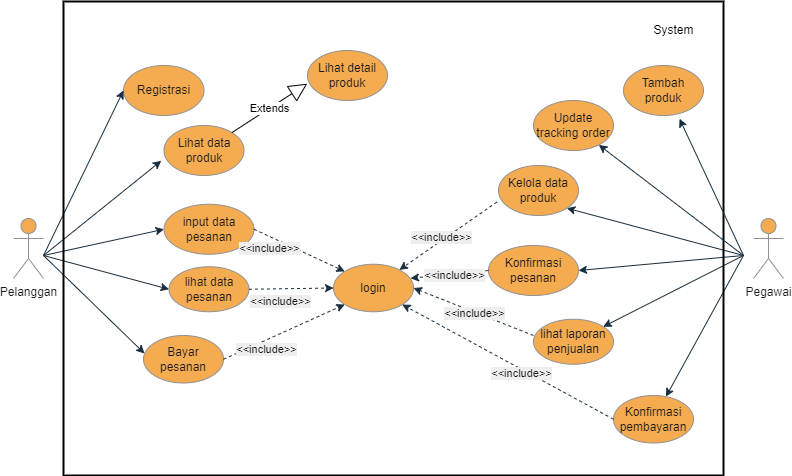

The diagram above was exported from draw.io. Its source (the exported page's mxGraphModel, read from the mxfile embedded in the PNG):
<mxGraphModel dx="1222" dy="1719" grid="1" gridSize="10" guides="1" tooltips="1" connect="1" arrows="1" fold="1" page="1" pageScale="1" pageWidth="827" pageHeight="1169" math="0" shadow="0">
  <root>
    <mxCell id="0" />
    <mxCell id="1" parent="0" />
    <mxCell id="8kf87a_IorkO4BPfY8kS-1" value="Pelanggan" style="shape=umlActor;verticalLabelPosition=bottom;verticalAlign=top;html=1;outlineConnect=0;fillColor=#F5AB50;strokeColor=#909090;fontColor=#1A1A1A;" parent="1" vertex="1">
      <mxGeometry x="40" y="-367" width="30" height="60" as="geometry" />
    </mxCell>
    <mxCell id="8kf87a_IorkO4BPfY8kS-2" value="login" style="ellipse;whiteSpace=wrap;html=1;fillColor=#F5AB50;strokeColor=#909090;fontColor=#1A1A1A;" parent="1" vertex="1">
      <mxGeometry x="360" y="-321.25" width="80" height="47.5" as="geometry" />
    </mxCell>
    <mxCell id="8kf87a_IorkO4BPfY8kS-3" value="lihat data pesanan" style="ellipse;whiteSpace=wrap;html=1;fillColor=#F5AB50;strokeColor=#909090;fontColor=#1A1A1A;" parent="1" vertex="1">
      <mxGeometry x="195.5" y="-318.75" width="80" height="45" as="geometry" />
    </mxCell>
    <mxCell id="8kf87a_IorkO4BPfY8kS-4" value="Lihat data produk" style="ellipse;whiteSpace=wrap;html=1;fillColor=#F5AB50;strokeColor=#909090;fontColor=#1A1A1A;" parent="1" vertex="1">
      <mxGeometry x="190.5" y="-460" width="80" height="50" as="geometry" />
    </mxCell>
    <mxCell id="8kf87a_IorkO4BPfY8kS-5" value="input data pesanan" style="ellipse;whiteSpace=wrap;html=1;fillColor=#F5AB50;strokeColor=#909090;fontColor=#1A1A1A;" parent="1" vertex="1">
      <mxGeometry x="190.5" y="-381.25" width="90" height="50" as="geometry" />
    </mxCell>
    <mxCell id="8kf87a_IorkO4BPfY8kS-6" value="Bayar pesanan" style="ellipse;whiteSpace=wrap;html=1;fillColor=#F5AB50;strokeColor=#909090;fontColor=#1A1A1A;" parent="1" vertex="1">
      <mxGeometry x="170" y="-250" width="80" height="47.5" as="geometry" />
    </mxCell>
    <mxCell id="8kf87a_IorkO4BPfY8kS-9" value="" style="endArrow=classic;html=1;rounded=0;dashed=1;entryX=0;entryY=0;entryDx=0;entryDy=0;labelBackgroundColor=#EEEEEE;strokeColor=#182E3E;fontColor=#1A1A1A;exitX=1;exitY=0.5;exitDx=0;exitDy=0;" parent="1" source="8kf87a_IorkO4BPfY8kS-5" target="8kf87a_IorkO4BPfY8kS-2" edge="1">
      <mxGeometry width="50" height="50" relative="1" as="geometry">
        <mxPoint x="350" y="-440" as="sourcePoint" />
        <mxPoint x="440" y="-460" as="targetPoint" />
      </mxGeometry>
    </mxCell>
    <mxCell id="8kf87a_IorkO4BPfY8kS-10" value="&amp;lt;&amp;lt;include&amp;gt;&amp;gt;" style="edgeLabel;html=1;align=center;verticalAlign=middle;resizable=0;points=[];labelBackgroundColor=#EEEEEE;fontColor=#1A1A1A;" parent="8kf87a_IorkO4BPfY8kS-9" vertex="1" connectable="0">
      <mxGeometry x="-0.0935" relative="1" as="geometry">
        <mxPoint x="-26" as="offset" />
      </mxGeometry>
    </mxCell>
    <mxCell id="8kf87a_IorkO4BPfY8kS-11" value="" style="endArrow=classic;html=1;rounded=0;dashed=1;exitX=1;exitY=0.5;exitDx=0;exitDy=0;labelBackgroundColor=#EEEEEE;strokeColor=#182E3E;fontColor=#1A1A1A;entryX=0;entryY=1;entryDx=0;entryDy=0;" parent="1" source="8kf87a_IorkO4BPfY8kS-6" target="8kf87a_IorkO4BPfY8kS-2" edge="1">
      <mxGeometry width="50" height="50" relative="1" as="geometry">
        <mxPoint x="374" y="-293.48" as="sourcePoint" />
        <mxPoint x="530" y="-320" as="targetPoint" />
      </mxGeometry>
    </mxCell>
    <mxCell id="8kf87a_IorkO4BPfY8kS-12" value="&amp;lt;&amp;lt;include&amp;gt;&amp;gt;" style="edgeLabel;html=1;align=center;verticalAlign=middle;resizable=0;points=[];labelBackgroundColor=#EEEEEE;fontColor=#1A1A1A;" parent="8kf87a_IorkO4BPfY8kS-11" vertex="1" connectable="0">
      <mxGeometry x="-0.2379" relative="1" as="geometry">
        <mxPoint x="-4" y="11" as="offset" />
      </mxGeometry>
    </mxCell>
    <mxCell id="8kf87a_IorkO4BPfY8kS-13" value="" style="endArrow=classic;html=1;rounded=0;dashed=1;exitX=1;exitY=0.5;exitDx=0;exitDy=0;labelBackgroundColor=#EEEEEE;strokeColor=#182E3E;fontColor=#1A1A1A;entryX=0;entryY=0.5;entryDx=0;entryDy=0;" parent="1" source="8kf87a_IorkO4BPfY8kS-3" target="8kf87a_IorkO4BPfY8kS-2" edge="1">
      <mxGeometry width="50" height="50" relative="1" as="geometry">
        <mxPoint x="420" y="-350" as="sourcePoint" />
        <mxPoint x="520" y="-330" as="targetPoint" />
      </mxGeometry>
    </mxCell>
    <mxCell id="8kf87a_IorkO4BPfY8kS-14" value="&amp;lt;&amp;lt;include&amp;gt;&amp;gt;" style="edgeLabel;html=1;align=center;verticalAlign=middle;resizable=0;points=[];labelBackgroundColor=#EEEEEE;fontColor=#1A1A1A;" parent="8kf87a_IorkO4BPfY8kS-13" vertex="1" connectable="0">
      <mxGeometry x="-0.268" y="-3" relative="1" as="geometry">
        <mxPoint y="9" as="offset" />
      </mxGeometry>
    </mxCell>
    <mxCell id="8kf87a_IorkO4BPfY8kS-15" value="" style="endArrow=classic;html=1;rounded=0;labelBackgroundColor=#EEEEEE;strokeColor=#182E3E;fontColor=#1A1A1A;entryX=-0.034;entryY=0.705;entryDx=0;entryDy=0;entryPerimeter=0;" parent="1" target="8kf87a_IorkO4BPfY8kS-4" edge="1">
      <mxGeometry width="50" height="50" relative="1" as="geometry">
        <mxPoint x="70" y="-330" as="sourcePoint" />
        <mxPoint x="150" y="-480" as="targetPoint" />
        <Array as="points" />
      </mxGeometry>
    </mxCell>
    <mxCell id="8kf87a_IorkO4BPfY8kS-16" value="" style="endArrow=classic;html=1;rounded=0;entryX=0;entryY=0.5;entryDx=0;entryDy=0;labelBackgroundColor=#EEEEEE;strokeColor=#182E3E;fontColor=#1A1A1A;" parent="1" target="8kf87a_IorkO4BPfY8kS-5" edge="1">
      <mxGeometry width="50" height="50" relative="1" as="geometry">
        <mxPoint x="70" y="-330" as="sourcePoint" />
        <mxPoint x="160" y="-470" as="targetPoint" />
      </mxGeometry>
    </mxCell>
    <mxCell id="8kf87a_IorkO4BPfY8kS-17" value="" style="endArrow=classic;html=1;rounded=0;labelBackgroundColor=#EEEEEE;strokeColor=#182E3E;fontColor=#1A1A1A;entryX=0;entryY=0.5;entryDx=0;entryDy=0;" parent="1" target="8kf87a_IorkO4BPfY8kS-3" edge="1">
      <mxGeometry width="50" height="50" relative="1" as="geometry">
        <mxPoint x="70" y="-330" as="sourcePoint" />
        <mxPoint x="290" y="-370" as="targetPoint" />
      </mxGeometry>
    </mxCell>
    <mxCell id="8kf87a_IorkO4BPfY8kS-18" value="" style="endArrow=classic;html=1;rounded=0;entryX=0.013;entryY=0.379;entryDx=0;entryDy=0;entryPerimeter=0;labelBackgroundColor=#EEEEEE;strokeColor=#182E3E;fontColor=#1A1A1A;" parent="1" target="8kf87a_IorkO4BPfY8kS-6" edge="1">
      <mxGeometry width="50" height="50" relative="1" as="geometry">
        <mxPoint x="70" y="-330" as="sourcePoint" />
        <mxPoint x="300" y="-360" as="targetPoint" />
      </mxGeometry>
    </mxCell>
    <mxCell id="8kf87a_IorkO4BPfY8kS-19" value="Registrasi" style="ellipse;whiteSpace=wrap;html=1;fillColor=#F5AB50;strokeColor=#909090;fontColor=#1A1A1A;" parent="1" vertex="1">
      <mxGeometry x="150" y="-520" width="80.5" height="50" as="geometry" />
    </mxCell>
    <mxCell id="8kf87a_IorkO4BPfY8kS-20" value="" style="endArrow=classic;html=1;rounded=0;labelBackgroundColor=#EEEEEE;strokeColor=#182E3E;fontColor=#1A1A1A;entryX=0;entryY=0.5;entryDx=0;entryDy=0;" parent="1" target="8kf87a_IorkO4BPfY8kS-19" edge="1">
      <mxGeometry width="50" height="50" relative="1" as="geometry">
        <mxPoint x="70" y="-330" as="sourcePoint" />
        <mxPoint x="272.78" y="-424.75" as="targetPoint" />
        <Array as="points" />
      </mxGeometry>
    </mxCell>
    <mxCell id="8kf87a_IorkO4BPfY8kS-23" value="Pegawai" style="shape=umlActor;verticalLabelPosition=bottom;verticalAlign=top;html=1;outlineConnect=0;fillColor=#F5AB50;strokeColor=#909090;fontColor=#1A1A1A;" parent="1" vertex="1">
      <mxGeometry x="780" y="-367" width="30" height="60" as="geometry" />
    </mxCell>
    <mxCell id="8kf87a_IorkO4BPfY8kS-24" value="lihat laporan penjualan" style="ellipse;whiteSpace=wrap;html=1;fillColor=#F5AB50;strokeColor=#909090;fontColor=#1A1A1A;" parent="1" vertex="1">
      <mxGeometry x="560" y="-266.25" width="80" height="45" as="geometry" />
    </mxCell>
    <mxCell id="8kf87a_IorkO4BPfY8kS-25" value="Kelola data produk" style="ellipse;whiteSpace=wrap;html=1;fillColor=#F5AB50;strokeColor=#909090;fontColor=#1A1A1A;" parent="1" vertex="1">
      <mxGeometry x="525" y="-420" width="80" height="50" as="geometry" />
    </mxCell>
    <mxCell id="8kf87a_IorkO4BPfY8kS-26" value="Konfirmasi pesanan" style="ellipse;whiteSpace=wrap;html=1;fillColor=#F5AB50;strokeColor=#909090;fontColor=#1A1A1A;" parent="1" vertex="1">
      <mxGeometry x="515" y="-340" width="90" height="50" as="geometry" />
    </mxCell>
    <mxCell id="8kf87a_IorkO4BPfY8kS-27" value="Konfirmasi pembayaran" style="ellipse;whiteSpace=wrap;html=1;fillColor=#F5AB50;strokeColor=#909090;fontColor=#1A1A1A;" parent="1" vertex="1">
      <mxGeometry x="640" y="-190" width="80" height="47.5" as="geometry" />
    </mxCell>
    <mxCell id="8kf87a_IorkO4BPfY8kS-28" value="" style="endArrow=classic;html=1;rounded=0;dashed=1;labelBackgroundColor=#EEEEEE;strokeColor=#182E3E;fontColor=#1A1A1A;exitX=-0.019;exitY=0.73;exitDx=0;exitDy=0;exitPerimeter=0;" parent="1" source="8kf87a_IorkO4BPfY8kS-25" target="8kf87a_IorkO4BPfY8kS-2" edge="1">
      <mxGeometry width="50" height="50" relative="1" as="geometry">
        <mxPoint x="580" y="-375" as="sourcePoint" />
        <mxPoint x="490" y="-340" as="targetPoint" />
      </mxGeometry>
    </mxCell>
    <mxCell id="8kf87a_IorkO4BPfY8kS-29" value="&amp;lt;&amp;lt;include&amp;gt;&amp;gt;" style="edgeLabel;html=1;align=center;verticalAlign=middle;resizable=0;points=[];labelBackgroundColor=#EEEEEE;fontColor=#1A1A1A;" parent="8kf87a_IorkO4BPfY8kS-28" vertex="1" connectable="0">
      <mxGeometry x="-0.0414" y="2" relative="1" as="geometry">
        <mxPoint x="-10" y="1" as="offset" />
      </mxGeometry>
    </mxCell>
    <mxCell id="8kf87a_IorkO4BPfY8kS-30" value="" style="endArrow=classic;html=1;rounded=0;dashed=1;labelBackgroundColor=#EEEEEE;strokeColor=#182E3E;fontColor=#1A1A1A;exitX=0;exitY=0.5;exitDx=0;exitDy=0;entryX=0.963;entryY=0.295;entryDx=0;entryDy=0;entryPerimeter=0;" parent="1" source="8kf87a_IorkO4BPfY8kS-26" target="8kf87a_IorkO4BPfY8kS-2" edge="1">
      <mxGeometry width="50" height="50" relative="1" as="geometry">
        <mxPoint x="750" y="-380" as="sourcePoint" />
        <mxPoint x="530" y="-300" as="targetPoint" />
      </mxGeometry>
    </mxCell>
    <mxCell id="8kf87a_IorkO4BPfY8kS-31" value="&amp;lt;&amp;lt;include&amp;gt;&amp;gt;" style="edgeLabel;html=1;align=center;verticalAlign=middle;resizable=0;points=[];labelBackgroundColor=#EEEEEE;fontColor=#1A1A1A;" parent="8kf87a_IorkO4BPfY8kS-30" vertex="1" connectable="0">
      <mxGeometry x="-0.0935" relative="1" as="geometry">
        <mxPoint x="1" y="1" as="offset" />
      </mxGeometry>
    </mxCell>
    <mxCell id="8kf87a_IorkO4BPfY8kS-34" value="" style="endArrow=classic;html=1;rounded=0;dashed=1;labelBackgroundColor=#EEEEEE;strokeColor=#182E3E;fontColor=#1A1A1A;entryX=1;entryY=0.5;entryDx=0;entryDy=0;exitX=0;exitY=0.361;exitDx=0;exitDy=0;exitPerimeter=0;" parent="1" source="8kf87a_IorkO4BPfY8kS-24" target="8kf87a_IorkO4BPfY8kS-2" edge="1">
      <mxGeometry width="50" height="50" relative="1" as="geometry">
        <mxPoint x="550" y="-280" as="sourcePoint" />
        <mxPoint x="460" y="-280" as="targetPoint" />
      </mxGeometry>
    </mxCell>
    <mxCell id="8kf87a_IorkO4BPfY8kS-35" value="&amp;lt;&amp;lt;include&amp;gt;&amp;gt;" style="edgeLabel;html=1;align=center;verticalAlign=middle;resizable=0;points=[];labelBackgroundColor=#EEEEEE;fontColor=#1A1A1A;" parent="8kf87a_IorkO4BPfY8kS-34" vertex="1" connectable="0">
      <mxGeometry x="-0.268" y="-3" relative="1" as="geometry">
        <mxPoint x="-17" y="-2" as="offset" />
      </mxGeometry>
    </mxCell>
    <mxCell id="8kf87a_IorkO4BPfY8kS-36" value="" style="endArrow=classic;html=1;rounded=0;labelBackgroundColor=#EEEEEE;strokeColor=#182E3E;fontColor=#1A1A1A;entryX=1;entryY=1;entryDx=0;entryDy=0;" parent="1" target="8kf87a_IorkO4BPfY8kS-25" edge="1">
      <mxGeometry width="50" height="50" relative="1" as="geometry">
        <mxPoint x="770" y="-330" as="sourcePoint" />
        <mxPoint x="550" y="-420" as="targetPoint" />
        <Array as="points" />
      </mxGeometry>
    </mxCell>
    <mxCell id="8kf87a_IorkO4BPfY8kS-37" value="" style="endArrow=classic;html=1;rounded=0;entryX=1;entryY=0.5;entryDx=0;entryDy=0;labelBackgroundColor=#EEEEEE;strokeColor=#182E3E;fontColor=#1A1A1A;" parent="1" target="8kf87a_IorkO4BPfY8kS-26" edge="1">
      <mxGeometry width="50" height="50" relative="1" as="geometry">
        <mxPoint x="770" y="-330" as="sourcePoint" />
        <mxPoint x="560" y="-410" as="targetPoint" />
      </mxGeometry>
    </mxCell>
    <mxCell id="8kf87a_IorkO4BPfY8kS-38" value="" style="endArrow=classic;html=1;rounded=0;labelBackgroundColor=#EEEEEE;strokeColor=#182E3E;fontColor=#1A1A1A;" parent="1" target="8kf87a_IorkO4BPfY8kS-24" edge="1">
      <mxGeometry width="50" height="50" relative="1" as="geometry">
        <mxPoint x="770" y="-330" as="sourcePoint" />
        <mxPoint x="760" y="-300" as="targetPoint" />
      </mxGeometry>
    </mxCell>
    <mxCell id="8kf87a_IorkO4BPfY8kS-39" value="" style="endArrow=classic;html=1;rounded=0;labelBackgroundColor=#EEEEEE;strokeColor=#182E3E;fontColor=#1A1A1A;" parent="1" target="8kf87a_IorkO4BPfY8kS-27" edge="1">
      <mxGeometry width="50" height="50" relative="1" as="geometry">
        <mxPoint x="770" y="-330" as="sourcePoint" />
        <mxPoint x="470" y="-120" as="targetPoint" />
      </mxGeometry>
    </mxCell>
    <mxCell id="EfPjHKXP-Ihy2M2XqsDN-2" value="" style="rounded=0;whiteSpace=wrap;html=1;fillStyle=auto;strokeWidth=2;fillColor=none;" parent="1" vertex="1">
      <mxGeometry x="90" y="-584" width="660" height="474" as="geometry" />
    </mxCell>
    <mxCell id="EfPjHKXP-Ihy2M2XqsDN-4" value="System" style="text;html=1;align=center;verticalAlign=middle;resizable=0;points=[];autosize=1;strokeColor=none;fillColor=none;" parent="1" vertex="1">
      <mxGeometry x="670" y="-570" width="60" height="30" as="geometry" />
    </mxCell>
    <mxCell id="BY6GSWOcgECuL90mh1lk-1" value="Extends" style="endArrow=block;endSize=16;endFill=0;html=1;rounded=0;entryX=-0.003;entryY=0.665;entryDx=0;entryDy=0;entryPerimeter=0;" parent="1" source="8kf87a_IorkO4BPfY8kS-4" target="BY6GSWOcgECuL90mh1lk-2" edge="1">
      <mxGeometry width="160" relative="1" as="geometry">
        <mxPoint x="330" y="-330" as="sourcePoint" />
        <mxPoint x="490" y="-330" as="targetPoint" />
      </mxGeometry>
    </mxCell>
    <mxCell id="BY6GSWOcgECuL90mh1lk-2" value="Lihat detail produk" style="ellipse;whiteSpace=wrap;html=1;fillColor=#F5AB50;strokeColor=#909090;fontColor=#1A1A1A;" parent="1" vertex="1">
      <mxGeometry x="334" y="-535" width="80" height="50" as="geometry" />
    </mxCell>
    <mxCell id="BY6GSWOcgECuL90mh1lk-3" value="Tambah produk" style="ellipse;whiteSpace=wrap;html=1;fillColor=#F5AB50;strokeColor=#909090;fontColor=#1A1A1A;" parent="1" vertex="1">
      <mxGeometry x="650" y="-520" width="80" height="50" as="geometry" />
    </mxCell>
    <mxCell id="BY6GSWOcgECuL90mh1lk-4" value="Update tracking order" style="ellipse;whiteSpace=wrap;html=1;fillColor=#F5AB50;strokeColor=#909090;fontColor=#1A1A1A;" parent="1" vertex="1">
      <mxGeometry x="560" y="-485" width="80" height="50" as="geometry" />
    </mxCell>
    <mxCell id="BY6GSWOcgECuL90mh1lk-5" value="" style="endArrow=classic;html=1;rounded=0;dashed=1;labelBackgroundColor=#EEEEEE;strokeColor=#182E3E;fontColor=#1A1A1A;entryX=1;entryY=1;entryDx=0;entryDy=0;exitX=0;exitY=0.5;exitDx=0;exitDy=0;" parent="1" source="8kf87a_IorkO4BPfY8kS-27" target="8kf87a_IorkO4BPfY8kS-2" edge="1">
      <mxGeometry width="50" height="50" relative="1" as="geometry">
        <mxPoint x="570" y="-240.0050000000001" as="sourcePoint" />
        <mxPoint x="440" y="-287.5" as="targetPoint" />
      </mxGeometry>
    </mxCell>
    <mxCell id="BY6GSWOcgECuL90mh1lk-6" value="&amp;lt;&amp;lt;include&amp;gt;&amp;gt;" style="edgeLabel;html=1;align=center;verticalAlign=middle;resizable=0;points=[];labelBackgroundColor=#EEEEEE;fontColor=#1A1A1A;" parent="BY6GSWOcgECuL90mh1lk-5" vertex="1" connectable="0">
      <mxGeometry x="-0.268" y="-3" relative="1" as="geometry">
        <mxPoint x="-17" y="-2" as="offset" />
      </mxGeometry>
    </mxCell>
    <mxCell id="BY6GSWOcgECuL90mh1lk-7" value="" style="endArrow=classic;html=1;rounded=0;labelBackgroundColor=#EEEEEE;strokeColor=#182E3E;fontColor=#1A1A1A;entryX=0.7;entryY=1.065;entryDx=0;entryDy=0;entryPerimeter=0;" parent="1" target="BY6GSWOcgECuL90mh1lk-3" edge="1">
      <mxGeometry width="50" height="50" relative="1" as="geometry">
        <mxPoint x="770" y="-330" as="sourcePoint" />
        <mxPoint x="615" y="-385" as="targetPoint" />
        <Array as="points" />
      </mxGeometry>
    </mxCell>
    <mxCell id="BY6GSWOcgECuL90mh1lk-8" value="" style="endArrow=classic;html=1;rounded=0;labelBackgroundColor=#EEEEEE;strokeColor=#182E3E;fontColor=#1A1A1A;" parent="1" target="BY6GSWOcgECuL90mh1lk-4" edge="1">
      <mxGeometry width="50" height="50" relative="1" as="geometry">
        <mxPoint x="770" y="-330" as="sourcePoint" />
        <mxPoint x="716" y="-456.75" as="targetPoint" />
        <Array as="points" />
      </mxGeometry>
    </mxCell>
  </root>
</mxGraphModel>